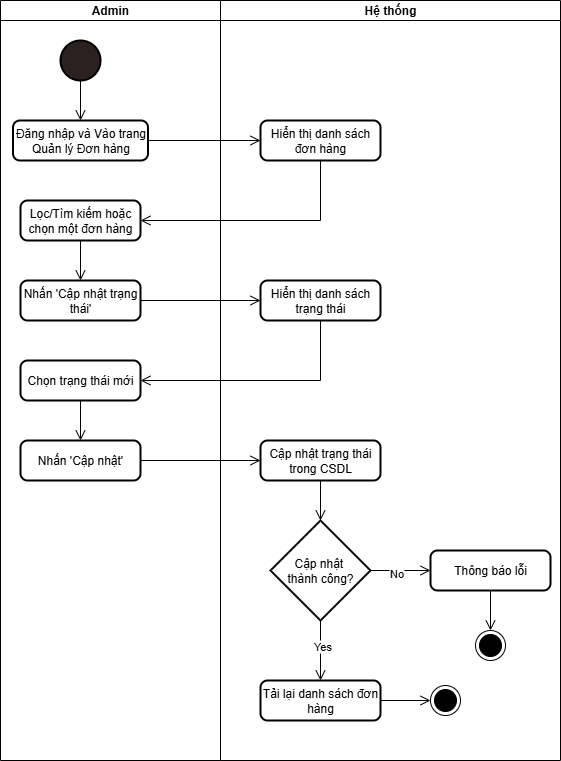

The diagram above was exported from draw.io. Its source (the exported page's mxGraphModel, read from the mxfile embedded in the PNG):
<mxGraphModel dx="806" dy="893" grid="1" gridSize="10" guides="1" tooltips="1" connect="1" arrows="1" fold="1" page="1" pageScale="1" pageWidth="827" pageHeight="1169" math="0" shadow="0">
  <root>
    <mxCell id="WIyWlLk6GJQsqaUBKTNV-0" />
    <mxCell id="WIyWlLk6GJQsqaUBKTNV-1" parent="WIyWlLk6GJQsqaUBKTNV-0" />
    <mxCell id="ILR4_PUnB1xilyPa_fqO-0" value="" style="strokeWidth=2;html=1;shape=mxgraph.flowchart.start_2;whiteSpace=wrap;fillColor=light-dark(#2c2121, #ededed);fillStyle=auto;" vertex="1" parent="WIyWlLk6GJQsqaUBKTNV-1">
      <mxGeometry x="120" y="40" width="40" height="40" as="geometry" />
    </mxCell>
    <mxCell id="ILR4_PUnB1xilyPa_fqO-1" value="Cập nhật&amp;nbsp;&lt;div&gt;thành công?&lt;/div&gt;" style="strokeWidth=2;html=1;shape=mxgraph.flowchart.decision;whiteSpace=wrap;" vertex="1" parent="WIyWlLk6GJQsqaUBKTNV-1">
      <mxGeometry x="330" y="520" width="100" height="100" as="geometry" />
    </mxCell>
    <mxCell id="ILR4_PUnB1xilyPa_fqO-2" value="Thông báo lỗi" style="rounded=1;whiteSpace=wrap;html=1;absoluteArcSize=1;arcSize=14;strokeWidth=2;" vertex="1" parent="WIyWlLk6GJQsqaUBKTNV-1">
      <mxGeometry x="490" y="550" width="120" height="40" as="geometry" />
    </mxCell>
    <mxCell id="ILR4_PUnB1xilyPa_fqO-4" value="" style="endArrow=open;startArrow=none;endFill=0;startFill=0;endSize=8;html=1;verticalAlign=bottom;labelBackgroundColor=none;strokeWidth=1;rounded=0;exitX=0.5;exitY=1;exitDx=0;exitDy=0;exitPerimeter=0;entryX=0.5;entryY=0;entryDx=0;entryDy=0;" edge="1" parent="WIyWlLk6GJQsqaUBKTNV-1" source="ILR4_PUnB1xilyPa_fqO-0" target="ILR4_PUnB1xilyPa_fqO-6">
      <mxGeometry width="160" relative="1" as="geometry">
        <mxPoint x="100" y="230" as="sourcePoint" />
        <mxPoint x="140" y="130" as="targetPoint" />
      </mxGeometry>
    </mxCell>
    <mxCell id="ILR4_PUnB1xilyPa_fqO-6" value="Đăng nhập và Vào trang Quản lý Đơn hàng" style="rounded=1;whiteSpace=wrap;html=1;absoluteArcSize=1;arcSize=14;strokeWidth=2;" vertex="1" parent="WIyWlLk6GJQsqaUBKTNV-1">
      <mxGeometry x="72.5" y="120" width="135" height="40" as="geometry" />
    </mxCell>
    <mxCell id="ILR4_PUnB1xilyPa_fqO-7" style="edgeStyle=orthogonalEdgeStyle;rounded=0;orthogonalLoop=1;jettySize=auto;html=1;exitX=0.5;exitY=1;exitDx=0;exitDy=0;" edge="1" parent="WIyWlLk6GJQsqaUBKTNV-1" source="ILR4_PUnB1xilyPa_fqO-6" target="ILR4_PUnB1xilyPa_fqO-6">
      <mxGeometry relative="1" as="geometry" />
    </mxCell>
    <mxCell id="ILR4_PUnB1xilyPa_fqO-8" value="Hiển thị danh sách đơn hàng" style="rounded=1;whiteSpace=wrap;html=1;absoluteArcSize=1;arcSize=14;strokeWidth=2;" vertex="1" parent="WIyWlLk6GJQsqaUBKTNV-1">
      <mxGeometry x="320" y="120" width="120" height="40" as="geometry" />
    </mxCell>
    <mxCell id="ILR4_PUnB1xilyPa_fqO-9" value="" style="endArrow=open;startArrow=none;endFill=0;startFill=0;endSize=8;html=1;verticalAlign=bottom;labelBackgroundColor=none;strokeWidth=1;rounded=0;exitX=1;exitY=0.5;exitDx=0;exitDy=0;entryX=0;entryY=0.5;entryDx=0;entryDy=0;" edge="1" parent="WIyWlLk6GJQsqaUBKTNV-1" source="ILR4_PUnB1xilyPa_fqO-6" target="ILR4_PUnB1xilyPa_fqO-8">
      <mxGeometry width="160" relative="1" as="geometry">
        <mxPoint x="230" y="120" as="sourcePoint" />
        <mxPoint x="230" y="160" as="targetPoint" />
      </mxGeometry>
    </mxCell>
    <mxCell id="ILR4_PUnB1xilyPa_fqO-10" value="Lọc/Tìm kiếm hoặc chọn một đơn hàng" style="rounded=1;whiteSpace=wrap;html=1;absoluteArcSize=1;arcSize=14;strokeWidth=2;" vertex="1" parent="WIyWlLk6GJQsqaUBKTNV-1">
      <mxGeometry x="80" y="200" width="120" height="40" as="geometry" />
    </mxCell>
    <mxCell id="ILR4_PUnB1xilyPa_fqO-11" value="" style="endArrow=open;startArrow=none;endFill=0;startFill=0;endSize=8;html=1;verticalAlign=bottom;labelBackgroundColor=none;strokeWidth=1;rounded=0;exitX=0.5;exitY=1;exitDx=0;exitDy=0;entryX=1;entryY=0.5;entryDx=0;entryDy=0;" edge="1" parent="WIyWlLk6GJQsqaUBKTNV-1" source="ILR4_PUnB1xilyPa_fqO-8" target="ILR4_PUnB1xilyPa_fqO-10">
      <mxGeometry width="160" relative="1" as="geometry">
        <mxPoint x="380" y="220" as="sourcePoint" />
        <mxPoint x="492" y="220" as="targetPoint" />
        <Array as="points">
          <mxPoint x="380" y="220" />
        </Array>
      </mxGeometry>
    </mxCell>
    <mxCell id="ILR4_PUnB1xilyPa_fqO-12" value="Nhấn 'Cập nhật trạng thái'" style="rounded=1;whiteSpace=wrap;html=1;absoluteArcSize=1;arcSize=14;strokeWidth=2;" vertex="1" parent="WIyWlLk6GJQsqaUBKTNV-1">
      <mxGeometry x="80" y="280" width="120" height="40" as="geometry" />
    </mxCell>
    <mxCell id="ILR4_PUnB1xilyPa_fqO-13" value="" style="endArrow=open;startArrow=none;endFill=0;startFill=0;endSize=8;html=1;verticalAlign=bottom;labelBackgroundColor=none;strokeWidth=1;rounded=0;exitX=0.5;exitY=1;exitDx=0;exitDy=0;entryX=0.5;entryY=0;entryDx=0;entryDy=0;" edge="1" parent="WIyWlLk6GJQsqaUBKTNV-1" source="ILR4_PUnB1xilyPa_fqO-10" target="ILR4_PUnB1xilyPa_fqO-12">
      <mxGeometry width="160" relative="1" as="geometry">
        <mxPoint x="140" y="100" as="sourcePoint" />
        <mxPoint x="140" y="140" as="targetPoint" />
      </mxGeometry>
    </mxCell>
    <mxCell id="ILR4_PUnB1xilyPa_fqO-14" value="Hiển thị danh sách trạng thái" style="rounded=1;whiteSpace=wrap;html=1;absoluteArcSize=1;arcSize=14;strokeWidth=2;" vertex="1" parent="WIyWlLk6GJQsqaUBKTNV-1">
      <mxGeometry x="320" y="280" width="120" height="40" as="geometry" />
    </mxCell>
    <mxCell id="ILR4_PUnB1xilyPa_fqO-15" value="" style="endArrow=open;startArrow=none;endFill=0;startFill=0;endSize=8;html=1;verticalAlign=bottom;labelBackgroundColor=none;strokeWidth=1;rounded=0;exitX=1;exitY=0.5;exitDx=0;exitDy=0;entryX=0;entryY=0.5;entryDx=0;entryDy=0;" edge="1" parent="WIyWlLk6GJQsqaUBKTNV-1" source="ILR4_PUnB1xilyPa_fqO-12" target="ILR4_PUnB1xilyPa_fqO-14">
      <mxGeometry width="160" relative="1" as="geometry">
        <mxPoint x="260" y="340" as="sourcePoint" />
        <mxPoint x="260" y="380" as="targetPoint" />
      </mxGeometry>
    </mxCell>
    <mxCell id="ILR4_PUnB1xilyPa_fqO-16" value="Chọn trạng thái mới" style="rounded=1;whiteSpace=wrap;html=1;absoluteArcSize=1;arcSize=14;strokeWidth=2;" vertex="1" parent="WIyWlLk6GJQsqaUBKTNV-1">
      <mxGeometry x="80" y="360" width="120" height="40" as="geometry" />
    </mxCell>
    <mxCell id="ILR4_PUnB1xilyPa_fqO-17" value="" style="endArrow=open;startArrow=none;endFill=0;startFill=0;endSize=8;html=1;verticalAlign=bottom;labelBackgroundColor=none;strokeWidth=1;rounded=0;exitX=0.5;exitY=1;exitDx=0;exitDy=0;entryX=1;entryY=0.5;entryDx=0;entryDy=0;" edge="1" parent="WIyWlLk6GJQsqaUBKTNV-1" source="ILR4_PUnB1xilyPa_fqO-14" target="ILR4_PUnB1xilyPa_fqO-16">
      <mxGeometry width="160" relative="1" as="geometry">
        <mxPoint x="370" y="360" as="sourcePoint" />
        <mxPoint x="490" y="360" as="targetPoint" />
        <Array as="points">
          <mxPoint x="380" y="380" />
        </Array>
      </mxGeometry>
    </mxCell>
    <mxCell id="ILR4_PUnB1xilyPa_fqO-18" value="Nhấn 'Cập nhật'" style="rounded=1;whiteSpace=wrap;html=1;absoluteArcSize=1;arcSize=14;strokeWidth=2;" vertex="1" parent="WIyWlLk6GJQsqaUBKTNV-1">
      <mxGeometry x="80" y="440" width="120" height="40" as="geometry" />
    </mxCell>
    <mxCell id="ILR4_PUnB1xilyPa_fqO-19" value="" style="endArrow=open;startArrow=none;endFill=0;startFill=0;endSize=8;html=1;verticalAlign=bottom;labelBackgroundColor=none;strokeWidth=1;rounded=0;exitX=0.5;exitY=1;exitDx=0;exitDy=0;entryX=0.5;entryY=0;entryDx=0;entryDy=0;" edge="1" parent="WIyWlLk6GJQsqaUBKTNV-1" source="ILR4_PUnB1xilyPa_fqO-16" target="ILR4_PUnB1xilyPa_fqO-18">
      <mxGeometry width="160" relative="1" as="geometry">
        <mxPoint x="220" y="410" as="sourcePoint" />
        <mxPoint x="220" y="450" as="targetPoint" />
      </mxGeometry>
    </mxCell>
    <mxCell id="ILR4_PUnB1xilyPa_fqO-20" value="Cập nhật trạng thái trong CSDL" style="rounded=1;whiteSpace=wrap;html=1;absoluteArcSize=1;arcSize=14;strokeWidth=2;" vertex="1" parent="WIyWlLk6GJQsqaUBKTNV-1">
      <mxGeometry x="320" y="440" width="120" height="40" as="geometry" />
    </mxCell>
    <mxCell id="ILR4_PUnB1xilyPa_fqO-21" value="" style="endArrow=open;startArrow=none;endFill=0;startFill=0;endSize=8;html=1;verticalAlign=bottom;labelBackgroundColor=none;strokeWidth=1;rounded=0;exitX=1;exitY=0.5;exitDx=0;exitDy=0;entryX=0;entryY=0.5;entryDx=0;entryDy=0;" edge="1" parent="WIyWlLk6GJQsqaUBKTNV-1" source="ILR4_PUnB1xilyPa_fqO-18" target="ILR4_PUnB1xilyPa_fqO-20">
      <mxGeometry width="160" relative="1" as="geometry">
        <mxPoint x="320" y="490" as="sourcePoint" />
        <mxPoint x="320" y="530" as="targetPoint" />
      </mxGeometry>
    </mxCell>
    <mxCell id="ILR4_PUnB1xilyPa_fqO-22" value="" style="endArrow=open;startArrow=none;endFill=0;startFill=0;endSize=8;html=1;verticalAlign=bottom;labelBackgroundColor=none;strokeWidth=1;rounded=0;exitX=1;exitY=0.5;exitDx=0;exitDy=0;entryX=0;entryY=0.5;entryDx=0;entryDy=0;exitPerimeter=0;" edge="1" parent="WIyWlLk6GJQsqaUBKTNV-1" source="ILR4_PUnB1xilyPa_fqO-1" target="ILR4_PUnB1xilyPa_fqO-2">
      <mxGeometry width="160" relative="1" as="geometry">
        <mxPoint x="470" y="660" as="sourcePoint" />
        <mxPoint x="590" y="660" as="targetPoint" />
      </mxGeometry>
    </mxCell>
    <mxCell id="ILR4_PUnB1xilyPa_fqO-23" value="No" style="edgeLabel;html=1;align=center;verticalAlign=middle;resizable=0;points=[];" vertex="1" connectable="0" parent="ILR4_PUnB1xilyPa_fqO-22">
      <mxGeometry x="-0.125" y="-2" relative="1" as="geometry">
        <mxPoint as="offset" />
      </mxGeometry>
    </mxCell>
    <mxCell id="ILR4_PUnB1xilyPa_fqO-24" value="" style="ellipse;html=1;shape=endState;fillColor=strokeColor;" vertex="1" parent="WIyWlLk6GJQsqaUBKTNV-1">
      <mxGeometry x="535" y="630" width="30" height="30" as="geometry" />
    </mxCell>
    <mxCell id="ILR4_PUnB1xilyPa_fqO-25" value="" style="endArrow=open;startArrow=none;endFill=0;startFill=0;endSize=8;html=1;verticalAlign=bottom;labelBackgroundColor=none;strokeWidth=1;rounded=0;exitX=0.5;exitY=1;exitDx=0;exitDy=0;entryX=0.5;entryY=0;entryDx=0;entryDy=0;" edge="1" parent="WIyWlLk6GJQsqaUBKTNV-1" source="ILR4_PUnB1xilyPa_fqO-2" target="ILR4_PUnB1xilyPa_fqO-24">
      <mxGeometry width="160" relative="1" as="geometry">
        <mxPoint x="590" y="460" as="sourcePoint" />
        <mxPoint x="710" y="460" as="targetPoint" />
      </mxGeometry>
    </mxCell>
    <mxCell id="ILR4_PUnB1xilyPa_fqO-26" value="" style="endArrow=open;startArrow=none;endFill=0;startFill=0;endSize=8;html=1;verticalAlign=bottom;labelBackgroundColor=none;strokeWidth=1;rounded=0;exitX=0.5;exitY=1;exitDx=0;exitDy=0;" edge="1" parent="WIyWlLk6GJQsqaUBKTNV-1" source="ILR4_PUnB1xilyPa_fqO-20" target="ILR4_PUnB1xilyPa_fqO-1">
      <mxGeometry width="160" relative="1" as="geometry">
        <mxPoint x="570" y="480" as="sourcePoint" />
        <mxPoint x="690" y="480" as="targetPoint" />
      </mxGeometry>
    </mxCell>
    <mxCell id="ILR4_PUnB1xilyPa_fqO-27" value="" style="endArrow=open;startArrow=none;endFill=0;startFill=0;endSize=8;html=1;verticalAlign=bottom;labelBackgroundColor=none;strokeWidth=1;rounded=0;exitX=0.5;exitY=1;exitDx=0;exitDy=0;exitPerimeter=0;entryX=0.5;entryY=0;entryDx=0;entryDy=0;" edge="1" parent="WIyWlLk6GJQsqaUBKTNV-1" source="ILR4_PUnB1xilyPa_fqO-1" target="ILR4_PUnB1xilyPa_fqO-29">
      <mxGeometry width="160" relative="1" as="geometry">
        <mxPoint x="360" y="770" as="sourcePoint" />
        <mxPoint x="380" y="680" as="targetPoint" />
      </mxGeometry>
    </mxCell>
    <mxCell id="ILR4_PUnB1xilyPa_fqO-28" value="Yes" style="edgeLabel;html=1;align=center;verticalAlign=middle;resizable=0;points=[];" vertex="1" connectable="0" parent="ILR4_PUnB1xilyPa_fqO-27">
      <mxGeometry x="-0.1333" y="1" relative="1" as="geometry">
        <mxPoint as="offset" />
      </mxGeometry>
    </mxCell>
    <mxCell id="ILR4_PUnB1xilyPa_fqO-29" value="Tải lại danh sách đơn hàng" style="rounded=1;whiteSpace=wrap;html=1;absoluteArcSize=1;arcSize=14;strokeWidth=2;" vertex="1" parent="WIyWlLk6GJQsqaUBKTNV-1">
      <mxGeometry x="320" y="680" width="120" height="40" as="geometry" />
    </mxCell>
    <mxCell id="ILR4_PUnB1xilyPa_fqO-31" value="Admin" style="swimlane;startSize=20;whiteSpace=wrap;html=1;" vertex="1" parent="WIyWlLk6GJQsqaUBKTNV-1">
      <mxGeometry x="60" width="220" height="760" as="geometry" />
    </mxCell>
    <mxCell id="ILR4_PUnB1xilyPa_fqO-32" value="Hệ thống" style="swimlane;startSize=20;whiteSpace=wrap;html=1;" vertex="1" parent="WIyWlLk6GJQsqaUBKTNV-1">
      <mxGeometry x="280" width="340" height="760" as="geometry" />
    </mxCell>
    <mxCell id="ILR4_PUnB1xilyPa_fqO-33" value="" style="ellipse;html=1;shape=endState;fillColor=strokeColor;" vertex="1" parent="ILR4_PUnB1xilyPa_fqO-32">
      <mxGeometry x="210" y="685" width="30" height="30" as="geometry" />
    </mxCell>
    <mxCell id="ILR4_PUnB1xilyPa_fqO-34" value="" style="endArrow=open;startArrow=none;endFill=0;startFill=0;endSize=8;html=1;verticalAlign=bottom;labelBackgroundColor=none;strokeWidth=1;rounded=0;exitX=1;exitY=0.5;exitDx=0;exitDy=0;entryX=0;entryY=0.5;entryDx=0;entryDy=0;" edge="1" parent="WIyWlLk6GJQsqaUBKTNV-1" source="ILR4_PUnB1xilyPa_fqO-29" target="ILR4_PUnB1xilyPa_fqO-33">
      <mxGeometry width="160" relative="1" as="geometry">
        <mxPoint x="490" y="660" as="sourcePoint" />
        <mxPoint x="610" y="660" as="targetPoint" />
      </mxGeometry>
    </mxCell>
  </root>
</mxGraphModel>